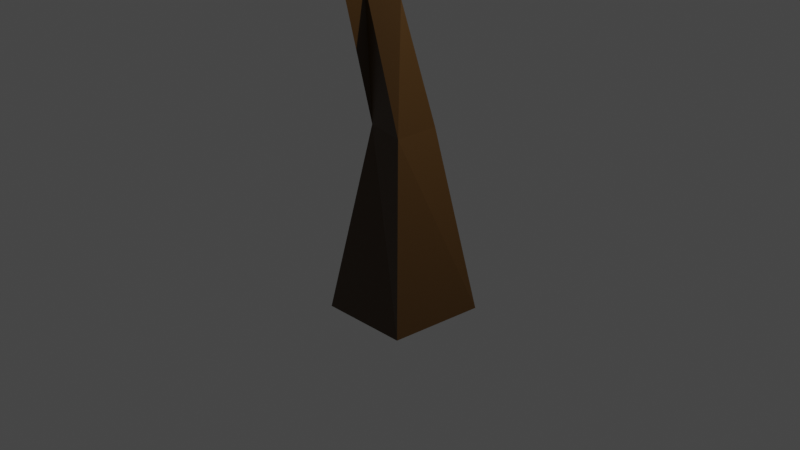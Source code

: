 # Source: Tree.blend  (saved by Blender 3.1.7; exported with 4.5.12 LTS)
import bpy
from mathutils import Matrix  # noqa: F401  (used for matrix-valued properties, if any)

bpy.ops.wm.read_factory_settings(use_empty=True)
scene = bpy.context.scene
scene.name = 'Scene'

# ---- collections
col_collection = bpy.data.collections.new('Collection'); scene.collection.children.link(col_collection)

# ---- materials (node trees are filled in below, after node groups)
mat_wood = bpy.data.materials.new('Wood')
mat_wood.alpha_threshold = 0.0
mat_wood.use_transparent_shadow = False
mat_wood.line_color = (0.0, 0.0, 0.0, 1.0)
mat_leaves = bpy.data.materials.new('Leaves')
mat_leaves.use_transparent_shadow = False

# ---- material node trees
mat_wood.use_nodes = True; mat_wood.node_tree.nodes.clear()
_N = mat_wood.node_tree.nodes; _L = mat_wood.node_tree.links
n0 = _N.new('ShaderNodeOutputMaterial'); n0.name = 'Material Output'; n0.location = (300, 300)
n1 = _N.new('ShaderNodeBsdfPrincipled'); n1.name = 'Principled BSDF'; n1.location = (10, 300)
n1.distribution = 'GGX'
n1.subsurface_method = 'RANDOM_WALK_SKIN'
n1.inputs[0].default_value = (0.06137, 0.02866, 0.005229, 1.0)
n1.inputs[2].default_value = 0.4
n1.inputs[3].default_value = 1.45
n1.inputs[27].default_value = (0.0, 0.0, 0.0, 1.0)
n1.inputs[28].default_value = 1.0
_L.new(n1.outputs[0], n0.inputs[0])
n0.is_active_output = True
mat_leaves.use_nodes = True; mat_leaves.node_tree.nodes.clear()
_N = mat_leaves.node_tree.nodes; _L = mat_leaves.node_tree.links
n0 = _N.new('ShaderNodeOutputMaterial'); n0.name = 'Material Output'; n0.location = (300, 300)
n1 = _N.new('ShaderNodeBsdfPrincipled'); n1.name = 'Principled BSDF'; n1.location = (10, 300)
n1.distribution = 'GGX'
n1.subsurface_method = 'RANDOM_WALK_SKIN'
n1.inputs[0].default_value = (0.07794, 0.1953, 0.01013, 1.0)
n1.inputs[3].default_value = 1.45
n1.inputs[27].default_value = (0.0, 0.0, 0.0, 1.0)
n1.inputs[28].default_value = 1.0
_L.new(n1.outputs[0], n0.inputs[0])
n0.is_active_output = True

# ---- world
world_world = bpy.data.worlds.new('World'); scene.world = world_world
world_world.use_nodes = True; world_world.node_tree.nodes.clear()
_N = world_world.node_tree.nodes; _L = world_world.node_tree.links
n0 = _N.new('ShaderNodeOutputWorld'); n0.name = 'World Output'; n0.location = (300, 300)
n1 = _N.new('ShaderNodeBackground'); n1.name = 'Background'; n1.location = (10, 300)
n1.inputs[0].default_value = (0.05088, 0.05088, 0.05088, 1.0)
_L.new(n1.outputs[0], n0.inputs[0])
n0.is_active_output = True
world_world.color = (0.05088, 0.05088, 0.05088)
world_world.use_sun_shadow = False
world_world.sun_shadow_jitter_overblur = 0.0

# ---- cameras
cam_camera = bpy.data.cameras.new('Camera')
cam_camera.clip_end = 100.0
cam_camera.ortho_scale = 7.314

# ---- lights
light_light = bpy.data.lights.new('Light', 'POINT')
light_light.transmission_factor = 0.0
light_light.energy = 1000.0
light_light.shadow_soft_size = 0.1
light_light.shadow_maximum_resolution = 0.006
light_light.use_absolute_resolution = True

# ---- meshes
me_cube = bpy.data.meshes.new('Cube')
me_cube.from_pydata([(0.2472, 0.2472, 1.0), (0.6406, 0.4839, -0.9686), (0.2472, -0.2472, 1.0), (0.5084, -0.5084, -1.0), (-0.2665, 0.08508, 0.994), (-0.6823, 0.5239, -0.6302), (-0.2128, -0.1612, 1.008), (-0.5331, -0.4823, -1.057), (-0.1626, -0.2806, 2.429), (-0.2469, -0.4401, 2.288), (0.07606, -0.04813, 2.288), (-0.3373, -0.05179, 2.258), (-0.05393, 0.002142, 3.703), (-0.597, -0.1011, 3.646), (-0.08888, 0.3054, 3.56), (-0.6541, 0.1755, 3.56), (1.485, -0.1579, 5.627), (-1.323, -0.9587, 5.557), (-0.132, 2.533, 4.66), (-2.518, 0.9983, 4.67), (1.167, 1.056, 4.134), (1.181, 0.9265, 4.195), (1.486, 1.718, 4.677), (1.875, 0.9023, 4.947), (0.8689, 0.3974, 6.374), (-2.211, -0.1558, 5.842), (-0.516, 2.139, 5.637), (-2.942, 1.732, 5.708), (-0.4154, 0.9067, 6.534), (-1.582, 0.5812, 6.47), (-1.011, 1.776, 6.263), (-1.609, 1.79, 6.214), (-1.791, 1.945, 5.929), (-1.029, 2.184, 5.872), (-1.379, 1.906, 6.05), (-1.106, 2.241, 6.098), (-0.5161, 0.07537, 6.602), (-0.9835, -0.008561, 6.522), (-0.5315, 0.4724, 6.789), (-1.466, 0.04975, 6.695), (-1.081, -0.1583, 3.901), (-1.109, -0.02554, 3.86), (-1.261, -0.6016, 4.631), (-1.98, 0.1623, 4.429)], [], [(4, 6, 9, 11), (3, 2, 6, 7), (7, 6, 4, 5), (5, 1, 3, 7), (1, 0, 2, 3), (5, 4, 0, 1), (11, 9, 13, 15), (2, 0, 10, 8), (0, 4, 11, 10), (6, 2, 8, 9), (13, 12, 16, 17), (9, 8, 12, 13), (10, 11, 15, 14), (8, 10, 14, 12), (18, 19, 27, 26), (14, 15, 19, 18), (18, 16, 23, 22), (15, 13, 40, 41), (21, 20, 22, 23), (12, 14, 20, 21), (16, 12, 21, 23), (14, 18, 22, 20), (26, 27, 32, 33), (16, 18, 26, 24), (19, 17, 25, 27), (17, 16, 24, 25), (30, 31, 29, 28), (24, 26, 30, 28), (27, 25, 29, 31), (29, 25, 37, 39), (33, 32, 34, 35), (27, 31, 34, 32), (30, 26, 33, 35), (31, 30, 35, 34), (37, 36, 38, 39), (25, 24, 36, 37), (24, 28, 38, 36), (28, 29, 39, 38), (41, 40, 42, 43), (13, 17, 42, 40), (19, 15, 41, 43), (17, 19, 43, 42)])
me_cube.polygons.foreach_set('material_index', [0, 0, 0, 0, 0, 0, 0, 0, 0, 0, 1, 0, 0, 0, 1, 1, 1, 1, 1, 1, 1, 1, 1, 1, 1, 1, 1, 1, 1, 1, 1, 1, 1, 1, 1, 1, 1, 1, 1, 1, 1, 1])
_uv = me_cube.uv_layers.new(name='UVMap')
_uv.uv.foreach_set('vector', [0.625, 0.25, 0.625, 0.0, 0.625, 0.0, 0.625, 0.25, 0.375, 0.75, 0.625, 0.75, 0.625, 1.0, 0.375, 1.0, 0.375, 0.0, 0.625, 0.0, 0.625, 0.25, 0.375, 0.25, 0.125, 0.5, 0.375, 0.5, 0.375, 0.75, 0.125, 0.75, 0.375, 0.5, 0.625, 0.5, 0.625, 0.75, 0.375, 0.75, 0.375, 0.25, 0.625, 0.25, 0.625, 0.5, 0.375, 0.5, 0.625, 0.25, 0.625, 0.0, 0.625, 0.0, 0.625, 0.25, 0.625, 0.75, 0.625, 0.5, 0.625, 0.5, 0.625, 0.75, 0.625, 0.5, 0.625, 0.25, 0.625, 0.25, 0.625, 0.5, 0.625, 1.0, 0.625, 0.75, 0.625, 0.75, 0.625, 1.0, 0.625, 1.0, 0.625, 0.75, 0.625, 0.75, 0.625, 1.0, 0.625, 1.0, 0.625, 0.75, 0.625, 0.75, 0.625, 1.0, 0.625, 0.5, 0.625, 0.25, 0.625, 0.25, 0.625, 0.5, 0.625, 0.75, 0.625, 0.5, 0.625, 0.5, 0.625, 0.75, 0.625, 0.5, 0.625, 0.25, 0.625, 0.25, 0.625, 0.5, 0.625, 0.5, 0.625, 0.25, 0.625, 0.25, 0.625, 0.5, 0.625, 0.5, 0.625, 0.75, 0.625, 0.75, 0.625, 0.5, 0.625, 0.25, 0.625, 0.0, 0.625, 0.0, 0.625, 0.25, 0.625, 0.75, 0.625, 0.5, 0.625, 0.5, 0.625, 0.75, 0.625, 0.75, 0.625, 0.5, 0.625, 0.5, 0.625, 0.75, 0.625, 0.75, 0.625, 0.75, 0.625, 0.75, 0.625, 0.75, 0.625, 0.5, 0.625, 0.5, 0.625, 0.5, 0.625, 0.5, 0.625, 0.5, 0.625, 0.25, 0.625, 0.2734, 0.625, 0.4764, 0.625, 0.75, 0.625, 0.5, 0.625, 0.5, 0.6396, 0.7125, 0.625, 0.25, 0.625, 0.0, 0.625, 0.0, 0.625, 0.25, 0.625, 1.0, 0.625, 0.75, 0.6396, 0.7125, 0.625, 1.0, 0.625, 0.5, 0.875, 0.5, 0.875, 0.75, 0.6396, 0.7125, 0.6396, 0.7125, 0.625, 0.5, 0.625, 0.5, 0.6396, 0.7125, 0.625, 0.25, 0.625, 0.0, 0.625, 0.0, 0.625, 0.25, 0.625, 0.0, 0.625, 0.0, 0.625, 0.0, 0.625, 0.0, 0.625, 0.4764, 0.625, 0.2734, 0.625, 0.3196, 0.625, 0.4278, 0.625, 0.25, 0.625, 0.25, 0.625, 0.3196, 0.625, 0.2734, 0.625, 0.5, 0.625, 0.5, 0.625, 0.4764, 0.625, 0.4278, 0.875, 0.5, 0.625, 0.5, 0.625, 0.4278, 0.8156, 0.5, 0.625, 1.0, 0.6396, 0.7125, 0.6396, 0.7125, 0.625, 1.0, 0.625, 1.0, 0.6396, 0.7125, 0.6396, 0.7125, 0.625, 1.0, 0.6396, 0.7125, 0.6396, 0.7125, 0.6396, 0.7125, 0.6396, 0.7125, 0.6396, 0.7125, 0.875, 0.75, 0.875, 0.75, 0.6396, 0.7125, 0.625, 0.25, 0.625, 0.0, 0.625, 0.0, 0.625, 0.25, 0.625, 1.0, 0.625, 1.0, 0.625, 1.0, 0.625, 1.0, 0.625, 0.25, 0.625, 0.25, 0.625, 0.25, 0.625, 0.25, 0.625, 0.0, 0.625, 0.25, 0.625, 0.25, 0.625, 0.0])
me_cube.materials.append(mat_wood)
me_cube.materials.append(mat_leaves)
me_cube.use_remesh_preserve_volume = False
me_cube.use_remesh_preserve_attributes = False
me_cube.use_mirror_vertex_groups = False
me_cube.update()

# ---- objects
ob_cube = bpy.data.objects.new('Cube', me_cube)
ob_light = bpy.data.objects.new('Light', light_light)
ob_camera = bpy.data.objects.new('Camera', cam_camera)

# ---- transforms, parenting, visibility, modifiers, constraints
ob_cube.location = (0.0, 0.0, 0.0)
ob_cube.lock_rotations_4d = False
ob_cube.empty_display_type = 'ARROWS'
ob_cube.lineart.crease_threshold = 0.0
ob_light.location = (4.076, 1.005, 5.904)
ob_light.rotation_euler = (0.6503, 0.05522, 1.866)
ob_light.lock_rotations_4d = False
ob_light.empty_display_type = 'ARROWS'
ob_light.color = (0.0, 0.0, 0.0, 0.0)
ob_light.lineart.crease_threshold = 0.0
ob_camera.location = (7.359, -6.926, 4.958)
ob_camera.rotation_euler = (1.109, 0.0, 0.8149)
ob_camera.lock_rotations_4d = False
ob_camera.empty_display_type = 'ARROWS'
ob_camera.color = (0.0, 0.0, 0.0, 0.0)
ob_camera.display_type = 'WIRE'
ob_camera.lineart.crease_threshold = 0.0

# ---- collection membership
col_collection.objects.link(ob_cube)
col_collection.objects.link(ob_light)
col_collection.objects.link(ob_camera)

# ---- scene / render settings (as saved in the file)
scene.camera = ob_camera
scene.frame_start = 1; scene.frame_end = 250; scene.frame_set(1)
scene.render.engine = 'BLENDER_EEVEE_NEXT'
scene.cycles.sampling_pattern = 'TABULATED_SOBOL'
scene.cycles.use_light_tree = False
scene.view_settings.view_transform = 'Filmic'
bpy.context.view_layer.update()
